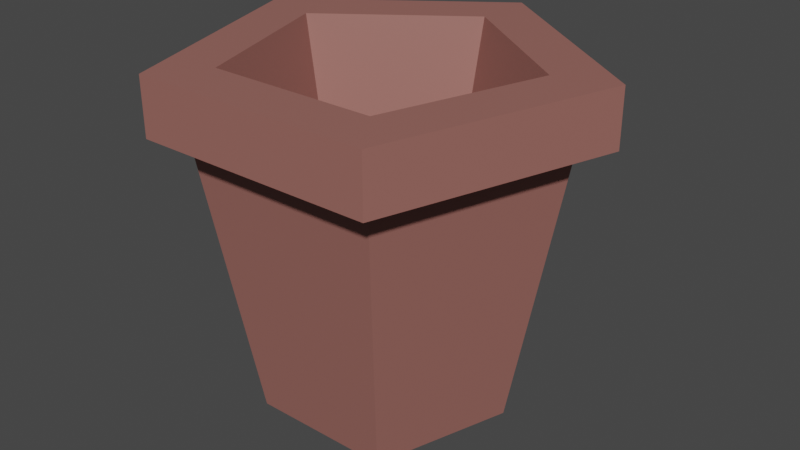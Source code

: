 # Source: FlowerPot.blend  (saved by Blender 2.80.75; exported with 4.5.12 LTS)
import bpy
from mathutils import Matrix  # noqa: F401  (used for matrix-valued properties, if any)

bpy.ops.wm.read_factory_settings(use_empty=True)
scene = bpy.context.scene
scene.name = 'Scene'

# ---- collections
col_collection = bpy.data.collections.new('Collection'); scene.collection.children.link(col_collection)

# ---- materials (node trees are filled in below, after node groups)
mat_flowerpot = bpy.data.materials.new('FlowerPot')
mat_flowerpot.use_transparent_shadow = False

# ---- material node trees
mat_flowerpot.use_nodes = True; mat_flowerpot.node_tree.nodes.clear()
_N = mat_flowerpot.node_tree.nodes; _L = mat_flowerpot.node_tree.links
n0 = _N.new('ShaderNodeOutputMaterial'); n0.name = 'Material Output'; n0.location = (300, 300)
n1 = _N.new('ShaderNodeBsdfPrincipled'); n1.name = 'Principled BSDF'; n1.location = (10, 300)
n1.distribution = 'GGX'
n1.subsurface_method = 'BURLEY'
n1.inputs[0].default_value = (0.3264, 0.1335, 0.1127, 1.0)
n1.inputs[3].default_value = 1.45
n1.inputs[27].default_value = (0.0, 0.0, 0.0, 1.0)
n1.inputs[28].default_value = 1.0
_L.new(n1.outputs[0], n0.inputs[0])
n0.is_active_output = True

# ---- world
world_world = bpy.data.worlds.new('World'); scene.world = world_world
world_world.use_nodes = True; world_world.node_tree.nodes.clear()
_N = world_world.node_tree.nodes; _L = world_world.node_tree.links
n0 = _N.new('ShaderNodeOutputWorld'); n0.name = 'World Output'; n0.location = (300, 300)
n1 = _N.new('ShaderNodeBackground'); n1.name = 'Background'; n1.location = (10, 300)
n1.inputs[0].default_value = (0.05088, 0.05088, 0.05088, 1.0)
_L.new(n1.outputs[0], n0.inputs[0])
n0.is_active_output = True
world_world.color = (0.05088, 0.05088, 0.05088)
world_world.use_sun_shadow = False
world_world.sun_shadow_jitter_overblur = 0.0

# ---- meshes
me_cylinder = bpy.data.meshes.new('Cylinder')
me_cylinder.from_pydata([(-1.049e-08, 0.42, 0.0), (-4.768e-09, 0.6, 1.0), (0.3994, 0.1298, 0.0), (0.5706, 0.1854, 1.0), (0.2469, -0.3398, 0.0), (0.3527, -0.4854, 1.0), (-0.2469, -0.3398, 0.0), (-0.3527, -0.4854, 1.0), (-0.3994, 0.1298, 0.0), (-0.5706, 0.1854, 1.0), (-9.537e-10, 0.72, 1.0), (0.6848, 0.2225, 1.0), (0.4232, -0.5825, 1.0), (-0.4232, -0.5825, 1.0), (-0.6848, 0.2225, 1.0), (-9.537e-10, 0.72, 1.2), (0.6848, 0.2225, 1.2), (0.4232, -0.5825, 1.2), (-0.4232, -0.5825, 1.2), (-0.6848, 0.2225, 1.2), (-6.676e-10, 0.504, 1.2), (0.4793, 0.1557, 1.2), (0.2962, -0.4077, 1.2), (-0.2962, -0.4077, 1.2), (-0.4793, 0.1557, 1.2), (-3.304e-08, 0.252, 0.1), (0.2397, 0.07787, 0.1), (0.1481, -0.2039, 0.1), (-0.1481, -0.2039, 0.1), (-0.2397, 0.07787, 0.1)], [], [(0, 1, 3, 2), (2, 3, 5, 4), (4, 5, 7, 6), (3, 1, 10, 11), (6, 7, 9, 8), (8, 9, 1, 0), (0, 2, 4, 6, 8), (10, 14, 19, 15), (7, 5, 12, 13), (9, 7, 13, 14), (5, 3, 11, 12), (1, 9, 14, 10), (19, 18, 23, 24), (13, 12, 17, 18), (11, 10, 15, 16), (14, 13, 18, 19), (12, 11, 16, 17), (20, 24, 29, 25), (17, 16, 21, 22), (15, 19, 24, 20), (18, 17, 22, 23), (16, 15, 20, 21), (26, 25, 29, 28, 27), (23, 22, 27, 28), (21, 20, 25, 26), (24, 23, 28, 29), (22, 21, 26, 27)])
_uv = me_cylinder.uv_layers.new(name='UVMap')
_uv.uv.foreach_set('vector', [1.0, 0.5, 1.0, 1.0, 0.8, 1.0, 0.8, 0.5, 0.8, 0.5, 0.8, 1.0, 0.6, 1.0, 0.6, 0.5, 0.6, 0.5, 0.6, 1.0, 0.4, 1.0, 0.4, 0.5, 0.8, 1.0, 1.0, 1.0, 1.0, 1.0, 0.8, 1.0, 0.4, 0.5, 0.4, 1.0, 0.2, 1.0, 0.2, 0.5, 0.2, 0.5, 0.2, 1.0, 2.98e-08, 1.0, 2.98e-08, 0.5, 0.75, 0.49, 0.9783, 0.3242, 0.8911, 0.05584, 0.6089, 0.05584, 0.5217, 0.3242, 2.98e-08, 1.0, 0.2, 1.0, 0.2, 1.0, 2.98e-08, 1.0, 0.4, 1.0, 0.6, 1.0, 0.6, 1.0, 0.4, 1.0, 0.2, 1.0, 0.4, 1.0, 0.4, 1.0, 0.2, 1.0, 0.6, 1.0, 0.8, 1.0, 0.8, 1.0, 0.6, 1.0, 2.98e-08, 1.0, 0.2, 1.0, 0.2, 1.0, 2.98e-08, 1.0, 0.2, 1.0, 0.4, 1.0, 0.4, 1.0, 0.2, 1.0, 0.4, 1.0, 0.6, 1.0, 0.6, 1.0, 0.4, 1.0, 0.8, 1.0, 1.0, 1.0, 1.0, 1.0, 0.8, 1.0, 0.2, 1.0, 0.4, 1.0, 0.4, 1.0, 0.2, 1.0, 0.6, 1.0, 0.8, 1.0, 0.8, 1.0, 0.6, 1.0, 2.98e-08, 1.0, 0.2, 1.0, 0.2, 1.0, 2.98e-08, 1.0, 0.6, 1.0, 0.8, 1.0, 0.8, 1.0, 0.6, 1.0, 2.98e-08, 1.0, 0.2, 1.0, 0.2, 1.0, 2.98e-08, 1.0, 0.4, 1.0, 0.6, 1.0, 0.6, 1.0, 0.4, 1.0, 0.8, 1.0, 1.0, 1.0, 1.0, 1.0, 0.8, 1.0, 0.4783, 0.3242, 0.25, 0.49, 0.02175, 0.3242, 0.1089, 0.05584, 0.3911, 0.05584, 0.4, 1.0, 0.6, 1.0, 0.6, 1.0, 0.4, 1.0, 0.8, 1.0, 1.0, 1.0, 1.0, 1.0, 0.8, 1.0, 0.2, 1.0, 0.4, 1.0, 0.4, 1.0, 0.2, 1.0, 0.6, 1.0, 0.8, 1.0, 0.8, 1.0, 0.6, 1.0])
me_cylinder.materials.append(mat_flowerpot)
me_cylinder.use_remesh_preserve_volume = False
me_cylinder.use_remesh_preserve_attributes = False
me_cylinder.use_mirror_vertex_groups = False
me_cylinder.update()

# ---- objects
ob_flowerpot = bpy.data.objects.new('FlowerPot', me_cylinder)

# ---- transforms, parenting, visibility, modifiers, constraints
ob_flowerpot.location = (0.0, 0.0, 0.0)
ob_flowerpot.lineart.crease_threshold = 0.0

# ---- collection membership
col_collection.objects.link(ob_flowerpot)

# ---- scene / render settings (as saved in the file)
scene.frame_start = 1; scene.frame_end = 250; scene.frame_set(1)
scene.render.engine = 'BLENDER_EEVEE_NEXT'
scene.cycles.use_denoising = False
scene.cycles.samples = 128
scene.cycles.sampling_pattern = 'TABULATED_SOBOL'
scene.cycles.use_adaptive_sampling = False
scene.cycles.use_light_tree = False
scene.view_settings.view_transform = 'Filmic'
bpy.context.view_layer.update()

# ---- added for rendering (the .blend has no active camera and no usable light): camera, sun
cam_auto = bpy.data.cameras.new('AutoCamera')
cam_auto.lens = 50.0
cam_auto.sensor_width = 36.0
cam_auto.clip_end = 1000.0
ob_auto_camera = bpy.data.objects.new('AutoCamera', cam_auto)
scene.collection.objects.link(ob_auto_camera)
ob_auto_camera.location = (2.07136, -2.41688, 2.25709)
ob_auto_camera.rotation_euler = (1.09748, -7.21219e-08, 0.694738)
scene.camera = ob_auto_camera
light_auto_sun = bpy.data.lights.new('AutoSun', 'SUN')
light_auto_sun.energy = 3.0
light_auto_sun.angle = 0.0523599
ob_auto_sun = bpy.data.objects.new('AutoSun', light_auto_sun)
scene.collection.objects.link(ob_auto_sun)
ob_auto_sun.rotation_euler = (0.872665, 0.174533, 0.523599)
bpy.context.view_layer.update()
